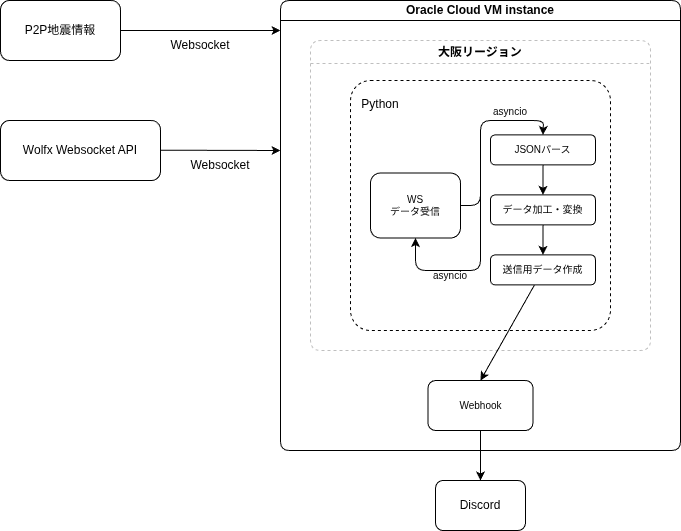

The diagram above was exported from draw.io. Its source (the exported page's mxGraphModel, read from the mxfile embedded in the PNG):
<mxGraphModel dx="1020" dy="795" grid="1" gridSize="10" guides="1" tooltips="1" connect="1" arrows="1" fold="1" page="1" pageScale="1" pageWidth="1169" pageHeight="827" math="0" shadow="0">
  <root>
    <mxCell id="0" />
    <mxCell id="1" parent="0" />
    <mxCell id="3" value="P2P地震情報" style="rounded=1;whiteSpace=wrap;html=1;" parent="1" vertex="1">
      <mxGeometry x="80" y="80" width="120" height="60" as="geometry" />
    </mxCell>
    <mxCell id="5" value="Wolfx Websocket API" style="rounded=1;whiteSpace=wrap;html=1;" parent="1" vertex="1">
      <mxGeometry x="80" y="200" width="160" height="60" as="geometry" />
    </mxCell>
    <mxCell id="9" value="" style="endArrow=classic;html=1;exitX=1;exitY=0.5;exitDx=0;exitDy=0;" parent="1" source="3" edge="1">
      <mxGeometry width="50" height="50" relative="1" as="geometry">
        <mxPoint x="280" y="220" as="sourcePoint" />
        <mxPoint x="360" y="110" as="targetPoint" />
      </mxGeometry>
    </mxCell>
    <mxCell id="10" value="Websocket" style="text;html=1;align=center;verticalAlign=middle;whiteSpace=wrap;rounded=0;" parent="1" vertex="1">
      <mxGeometry x="250" y="110" width="60" height="30" as="geometry" />
    </mxCell>
    <mxCell id="12" value="Websocket" style="text;html=1;align=center;verticalAlign=middle;whiteSpace=wrap;rounded=0;" parent="1" vertex="1">
      <mxGeometry x="270" y="230" width="60" height="30" as="geometry" />
    </mxCell>
    <mxCell id="13" value="Oracle Cloud VM instance" style="swimlane;whiteSpace=wrap;html=1;startSize=20;rounded=1;" parent="1" vertex="1">
      <mxGeometry x="360" y="80" width="400" height="450" as="geometry" />
    </mxCell>
    <mxCell id="14" value="" style="endArrow=classic;html=1;exitX=1;exitY=0.5;exitDx=0;exitDy=0;" parent="13" edge="1">
      <mxGeometry width="50" height="50" relative="1" as="geometry">
        <mxPoint x="-120" y="149.7" as="sourcePoint" />
        <mxPoint y="150" as="targetPoint" />
      </mxGeometry>
    </mxCell>
    <mxCell id="16" value="大阪リージョン" style="swimlane;whiteSpace=wrap;html=1;rounded=1;dashed=1;opacity=25;" parent="13" vertex="1">
      <mxGeometry x="30" y="40" width="340" height="310" as="geometry" />
    </mxCell>
    <mxCell id="22" value="" style="rounded=1;whiteSpace=wrap;html=1;arcSize=8;dashed=1;" parent="16" vertex="1">
      <mxGeometry x="40" y="40" width="260" height="250" as="geometry" />
    </mxCell>
    <mxCell id="23" value="Python" style="text;html=1;align=center;verticalAlign=middle;whiteSpace=wrap;rounded=0;" parent="16" vertex="1">
      <mxGeometry x="40" y="48.75" width="60" height="30" as="geometry" />
    </mxCell>
    <mxCell id="17" value="JSONパース" style="rounded=1;whiteSpace=wrap;html=1;fontSize=10;" parent="16" vertex="1">
      <mxGeometry x="180" y="94.38" width="105" height="30" as="geometry" />
    </mxCell>
    <mxCell id="24" value="" style="endArrow=classic;html=1;exitX=0.5;exitY=1;exitDx=0;exitDy=0;entryX=0.5;entryY=0;entryDx=0;entryDy=0;" parent="16" source="17" target="25" edge="1">
      <mxGeometry width="50" height="50" relative="1" as="geometry">
        <mxPoint x="200" y="195.63" as="sourcePoint" />
        <mxPoint x="250" y="145.63" as="targetPoint" />
      </mxGeometry>
    </mxCell>
    <mxCell id="25" value="データ加工・変換" style="rounded=1;whiteSpace=wrap;html=1;fontSize=10;" parent="16" vertex="1">
      <mxGeometry x="180" y="154.38" width="105" height="30" as="geometry" />
    </mxCell>
    <mxCell id="26" value="&lt;div&gt;WS&lt;/div&gt;データ受信" style="rounded=1;whiteSpace=wrap;html=1;fontSize=10;" parent="16" vertex="1">
      <mxGeometry x="60" y="132.5" width="90" height="65" as="geometry" />
    </mxCell>
    <mxCell id="29" value="&lt;font style=&quot;font-size: 10px;&quot;&gt;asyncio&lt;/font&gt;" style="text;html=1;align=center;verticalAlign=middle;whiteSpace=wrap;rounded=0;" parent="16" vertex="1">
      <mxGeometry x="170" y="55.75" width="60" height="30" as="geometry" />
    </mxCell>
    <mxCell id="31" value="" style="endArrow=classic;html=1;exitX=1;exitY=0.5;exitDx=0;exitDy=0;entryX=0.5;entryY=0;entryDx=0;entryDy=0;" parent="16" source="26" target="17" edge="1">
      <mxGeometry width="50" height="50" relative="1" as="geometry">
        <mxPoint x="140" y="90" as="sourcePoint" />
        <mxPoint x="190" y="40" as="targetPoint" />
        <Array as="points">
          <mxPoint x="170" y="165" />
          <mxPoint x="170" y="80" />
          <mxPoint x="233" y="80" />
        </Array>
      </mxGeometry>
    </mxCell>
    <mxCell id="33" value="" style="endArrow=classic;html=1;exitX=0.5;exitY=1;exitDx=0;exitDy=0;entryX=0.5;entryY=0;entryDx=0;entryDy=0;" parent="16" source="25" target="34" edge="1">
      <mxGeometry width="50" height="50" relative="1" as="geometry">
        <mxPoint x="179.51999999999998" y="188" as="sourcePoint" />
        <mxPoint x="179.51999999999998" y="220" as="targetPoint" />
      </mxGeometry>
    </mxCell>
    <mxCell id="34" value="送信用データ作成" style="rounded=1;whiteSpace=wrap;html=1;fontSize=10;" parent="16" vertex="1">
      <mxGeometry x="180" y="214.38" width="105" height="30" as="geometry" />
    </mxCell>
    <mxCell id="39" value="&lt;font style=&quot;font-size: 10px;&quot;&gt;asyncio&lt;/font&gt;" style="text;html=1;align=center;verticalAlign=middle;whiteSpace=wrap;rounded=0;" parent="16" vertex="1">
      <mxGeometry x="110" y="220" width="60" height="30" as="geometry" />
    </mxCell>
    <mxCell id="57" value="Webhook" style="rounded=1;whiteSpace=wrap;html=1;fontSize=10;" vertex="1" parent="13">
      <mxGeometry x="147.5" y="380" width="105" height="50" as="geometry" />
    </mxCell>
    <mxCell id="58" value="" style="edgeStyle=none;html=1;entryX=0.5;entryY=0;entryDx=0;entryDy=0;" edge="1" parent="13" source="34" target="57">
      <mxGeometry relative="1" as="geometry" />
    </mxCell>
    <mxCell id="38" value="" style="endArrow=classic;html=1;entryX=0.5;entryY=1;entryDx=0;entryDy=0;" parent="1" target="26" edge="1">
      <mxGeometry width="50" height="50" relative="1" as="geometry">
        <mxPoint x="560" y="270" as="sourcePoint" />
        <mxPoint x="680" y="240" as="targetPoint" />
        <Array as="points">
          <mxPoint x="560" y="350" />
          <mxPoint x="495" y="350" />
        </Array>
      </mxGeometry>
    </mxCell>
    <mxCell id="40" value="Discord" style="rounded=1;whiteSpace=wrap;html=1;" vertex="1" parent="1">
      <mxGeometry x="515" y="560" width="90" height="50" as="geometry" />
    </mxCell>
    <mxCell id="59" style="edgeStyle=none;html=1;entryX=0.5;entryY=0;entryDx=0;entryDy=0;" edge="1" parent="1" source="57" target="40">
      <mxGeometry relative="1" as="geometry" />
    </mxCell>
  </root>
</mxGraphModel>